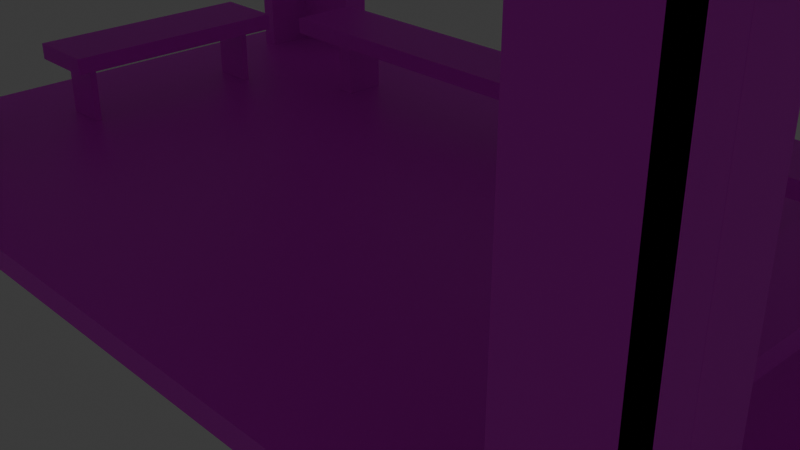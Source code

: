 # Source: blend.blend  (saved by Blender 4.2.66; exported with 4.5.12 LTS)
import bpy
from mathutils import Matrix  # noqa: F401  (used for matrix-valued properties, if any)

bpy.ops.wm.read_factory_settings(use_empty=True)
scene = bpy.context.scene
scene.name = 'Scene'

# ---- collections
col_collection = bpy.data.collections.new('Collection'); scene.collection.children.link(col_collection)

# ---- images (referenced by path relative to the original .blend; pixels are not part of the script)
import os
ASSET_DIR = os.environ.get("B2B_ASSET_DIR", "")  # directory of the original .blend (textures are referenced by path, not embedded)
HERE = os.path.dirname(os.path.abspath(__file__))  # packed textures are extracted next to this script under _unpacked/

def load_image(name, relpath, width, height, colorspace="sRGB"):
    """Load a texture the original file referenced (path relative to the .blend, or extracted next to this script)."""
    p = next((c for c in (os.path.join(HERE, relpath), os.path.join(ASSET_DIR, relpath)) if relpath and os.path.exists(c)), "")
    if p:
        img = bpy.data.images.load(p, check_existing=True)
        img.name = name
    else:  # same state as the original file: an image datablock whose file is absent (Cycles renders it pink)
        img = bpy.data.images.new(name, width, height)
        img.source = "FILE"
        img.filepath = "//" + (relpath or name)
    img.colorspace_settings.name = colorspace
    return img
img_material_base_color = load_image('Material Base Color', 'textures/Material Base Color.png', 1024, 1024, 'sRGB')
img_cube_001_base_color = load_image('Cube.001 Base Color', 'textures/Cube.001 Base Color.png', 1024, 1024, 'sRGB')

# ---- materials (node trees are filled in below, after node groups)
mat_material = bpy.data.materials.new('Material')
mat_material.alpha_threshold = 0.0
mat_material.use_transparent_shadow = False
mat_material.roughness = 0.5
mat_material.line_color = (0.0, 0.0, 0.0, 1.0)
mat_material_001 = bpy.data.materials.new('Material.001')

# ---- material node trees
mat_material.use_nodes = True; mat_material.node_tree.nodes.clear()
_N = mat_material.node_tree.nodes; _L = mat_material.node_tree.links
n0 = _N.new('ShaderNodeOutputMaterial'); n0.name = 'Material Output'; n0.location = (300, 300)
n1 = _N.new('ShaderNodeBsdfPrincipled'); n1.name = 'Principled BSDF'; n1.location = (10, 300)
n1.inputs[3].default_value = 1.45
n2 = _N.new('ShaderNodeTexImage'); n2.name = 'Image Texture'; n2.location = (-280, 280)
n2.image = img_material_base_color
_L.new(n1.outputs[0], n0.inputs[0])
_L.new(n2.outputs[0], n1.inputs[0])
n0.is_active_output = True
mat_material_001.use_nodes = True; mat_material_001.node_tree.nodes.clear()
_N = mat_material_001.node_tree.nodes; _L = mat_material_001.node_tree.links
n0 = _N.new('ShaderNodeBsdfPrincipled'); n0.name = 'Principled BSDF'; n0.location = (10, 300)
n1 = _N.new('ShaderNodeOutputMaterial'); n1.name = 'Material Output'; n1.location = (300, 300)
n2 = _N.new('ShaderNodeTexImage'); n2.name = 'Image Texture'; n2.location = (-280, 280)
n2.image = img_cube_001_base_color
_L.new(n0.outputs[0], n1.inputs[0])
_L.new(n2.outputs[0], n0.inputs[0])
n1.is_active_output = True

# ---- world
world_world = bpy.data.worlds.new('World'); scene.world = world_world
world_world.use_nodes = True; world_world.node_tree.nodes.clear()
_N = world_world.node_tree.nodes; _L = world_world.node_tree.links
n0 = _N.new('ShaderNodeOutputWorld'); n0.name = 'World Output'; n0.location = (300, 300)
n1 = _N.new('ShaderNodeBackground'); n1.name = 'Background'; n1.location = (10, 300)
n1.inputs[0].default_value = (0.05088, 0.05088, 0.05088, 1.0)
_L.new(n1.outputs[0], n0.inputs[0])
n0.is_active_output = True
world_world.color = (0.05088, 0.05088, 0.05088)
world_world.sun_shadow_jitter_overblur = 0.0

# ---- cameras
cam_camera = bpy.data.cameras.new('Camera')
cam_camera.clip_end = 100.0
cam_camera.ortho_scale = 7.314

# ---- lights
light_light = bpy.data.lights.new('Light', 'POINT')
light_light.energy = 1000.0
light_light.shadow_soft_size = 0.1

# ---- meshes
me_cube = bpy.data.meshes.new('Cube')
me_cube.from_pydata([(5.526, 3.431, 0.2465), (5.526, 3.431, 0.007607), (5.526, -3.431, 0.2465), (5.526, -3.431, 0.007607), (-5.526, 3.431, 0.2465), (-5.526, 3.431, 0.007607), (-5.526, -3.431, 0.2465), (-5.526, -3.431, 0.007607), (-5.076, -3.1, 0.2465), (-5.076, -3.1, 4.555), (-5.076, -2.2, 0.2465), (-5.076, -2.2, 4.555), (-4.892, -3.1, 0.2465), (-4.892, -3.1, 4.555), (-4.892, -2.2, 0.2465), (-4.892, -2.2, 4.555), (4.88, -3.109, 0.2465), (4.88, -3.109, 4.555), (4.88, -2.196, 0.2465), (4.88, -2.196, 4.555), (5.072, -3.109, 0.2465), (5.072, -3.109, 4.555), (5.072, -2.196, 0.2465), (5.072, -2.196, 4.555), (-5.08, 2.191, 0.2465), (-5.08, 2.191, 4.555), (-5.08, 3.105, 0.2465), (-5.08, 3.105, 4.555), (-4.892, 2.191, 0.2465), (-4.892, 2.191, 4.555), (-4.892, 3.105, 0.2465), (-4.892, 3.105, 4.555), (4.88, -3.107, 0.2465), (4.88, -3.107, 4.555), (4.88, -2.196, 0.2465), (4.88, -2.196, 4.555), (5.074, -3.107, 0.2465), (5.074, -3.107, 4.555), (5.074, -2.196, 0.2465), (5.074, -2.196, 4.555), (4.895, 2.195, 0.2465), (4.88, 2.195, 4.555), (4.895, 3.1, 0.2465), (4.88, 3.1, 4.555), (5.081, 2.195, 0.2465), (5.066, 2.195, 4.555), (5.081, 3.1, 0.2465), (5.066, 3.1, 4.555), (-5.073, 2.764, 0.2465), (-5.073, 2.764, 4.555), (-5.073, 3.112, 0.2465), (-5.073, 3.112, 4.555), (-4.002, 2.764, 0.2465), (-4.002, 2.764, 4.555), (-4.002, 3.112, 0.2465), (-4.002, 3.112, 4.555), (4.01, 2.758, 0.2465), (4.01, 2.758, 4.555), (4.01, 3.106, 0.2465), (4.01, 3.106, 4.555), (5.075, 2.758, 0.2465), (5.075, 2.758, 4.555), (5.075, 3.106, 0.2465), (5.075, 3.106, 4.555), (4.005, -3.109, 0.2465), (4.005, -3.109, 4.555), (4.005, -2.76, 0.2465), (4.005, -2.76, 4.555), (5.075, -3.109, 0.2465), (5.075, -3.109, 4.555), (5.075, -2.76, 0.2465), (5.075, -2.76, 4.555), (-4.196, -3.109, 0.2465), (-4.196, -3.109, 4.555), (-4.004, -3.109, 0.2465), (-4.004, -3.109, 4.555), (-4.196, -3.107, 0.2465), (-4.196, -3.107, 4.555), (-4.003, -3.107, 0.2465), (-4.003, -3.107, 4.555), (-5.072, -3.109, 0.2465), (-5.072, -3.109, 4.555), (-5.072, -2.76, 0.2465), (-5.072, -2.76, 4.555), (-4.001, -3.109, 0.2465), (-4.001, -3.109, 4.555), (-4.001, -2.76, 0.2465), (-4.001, -2.76, 4.555), (-5.405, 3.225, 4.614), (-5.405, 3.225, 4.294), (-5.405, -3.217, 4.614), (-5.405, -3.217, 4.294), (5.42, 3.225, 4.614), (5.42, 3.225, 4.294), (5.42, -3.217, 4.614), (5.42, -3.217, 4.294), (-5.405, 3.225, 5.128), (-5.405, 3.225, 4.809), (-5.405, -3.217, 5.128), (-5.405, -3.217, 4.809), (5.42, 3.225, 5.128), (5.42, 3.225, 4.809), (5.42, -3.217, 5.128), (5.42, -3.217, 4.809), (-4.949, 2.752, 4.871), (-4.949, 2.752, 4.552), (-4.949, -2.811, 4.871), (-4.949, -2.811, 4.552), (5.034, 2.752, 4.871), (5.034, 2.752, 4.552), (5.034, -2.811, 4.871), (5.034, -2.811, 4.552)], [], [(0, 4, 6, 2), (3, 2, 6, 7), (7, 6, 4, 5), (5, 1, 3, 7), (1, 0, 2, 3), (5, 4, 0, 1), (8, 9, 11, 10), (10, 11, 15, 14), (14, 15, 13, 12), (12, 13, 9, 8), (10, 14, 12, 8), (15, 11, 9, 13), (16, 17, 19, 18), (18, 19, 23, 22), (22, 23, 21, 20), (20, 21, 17, 16), (18, 22, 20, 16), (23, 19, 17, 21), (24, 25, 27, 26), (26, 27, 31, 30), (30, 31, 29, 28), (28, 29, 25, 24), (26, 30, 28, 24), (31, 27, 25, 29), (32, 33, 35, 34), (34, 35, 39, 38), (38, 39, 37, 36), (36, 37, 33, 32), (34, 38, 36, 32), (39, 35, 33, 37), (40, 41, 43, 42), (42, 43, 47, 46), (46, 47, 45, 44), (44, 45, 41, 40), (42, 46, 44, 40), (47, 43, 41, 45), (48, 49, 51, 50), (50, 51, 55, 54), (54, 55, 53, 52), (52, 53, 49, 48), (50, 54, 52, 48), (55, 51, 49, 53), (58, 59, 63, 62), (62, 63, 61, 60), (60, 61, 57, 56), (58, 62, 60, 56), (63, 59, 57, 61), (66, 67, 71, 70), (68, 69, 65, 64), (66, 70, 68, 64), (71, 67, 65, 69), (74, 75, 73, 72), (78, 79, 77, 76), (84, 85, 81, 80), (82, 86, 84, 80), (87, 83, 81, 85), (88, 89, 91, 90), (90, 91, 95, 94), (94, 95, 93, 92), (92, 93, 89, 88), (90, 94, 92, 88), (95, 91, 89, 93), (96, 97, 99, 98), (98, 99, 103, 102), (102, 103, 101, 100), (100, 101, 97, 96), (98, 102, 100, 96), (103, 99, 97, 101), (104, 105, 107, 106), (106, 107, 111, 110), (110, 111, 109, 108), (108, 109, 105, 104), (106, 110, 108, 104), (111, 107, 105, 109)])
_uv = me_cube.uv_layers.new(name='UVMap')
_uv.uv.foreach_set('vector', [0.625, 0.5, 0.875, 0.5, 0.875, 0.75, 0.625, 0.75, 0.375, 0.75, 0.625, 0.75, 0.625, 1.0, 0.375, 1.0, 0.375, 0.0, 0.625, 0.0, 0.625, 0.25, 0.375, 0.25, 0.125, 0.5, 0.375, 0.5, 0.375, 0.75, 0.125, 0.75, 0.375, 0.5, 0.625, 0.5, 0.625, 0.75, 0.375, 0.75, 0.375, 0.25, 0.625, 0.25, 0.625, 0.5, 0.375, 0.5, 0.375, 0.0, 0.625, 0.0, 0.625, 0.25, 0.375, 0.25, 0.375, 0.25, 0.625, 0.25, 0.625, 0.5, 0.375, 0.5, 0.375, 0.5, 0.625, 0.5, 0.625, 0.75, 0.375, 0.75, 0.375, 0.75, 0.625, 0.75, 0.625, 1.0, 0.375, 1.0, 0.125, 0.5, 0.375, 0.5, 0.375, 0.75, 0.125, 0.75, 0.625, 0.5, 0.875, 0.5, 0.875, 0.75, 0.625, 0.75, 0.375, 0.0, 0.625, 0.0, 0.625, 0.25, 0.375, 0.25, 0.375, 0.25, 0.625, 0.25, 0.625, 0.5, 0.375, 0.5, 0.375, 0.5, 0.625, 0.5, 0.625, 0.75, 0.375, 0.75, 0.375, 0.75, 0.625, 0.75, 0.625, 1.0, 0.375, 1.0, 0.125, 0.5, 0.375, 0.5, 0.375, 0.75, 0.125, 0.75, 0.625, 0.5, 0.875, 0.5, 0.875, 0.75, 0.625, 0.75, 0.375, 0.0, 0.625, 0.0, 0.625, 0.25, 0.375, 0.25, 0.375, 0.25, 0.625, 0.25, 0.625, 0.5, 0.375, 0.5, 0.375, 0.5, 0.625, 0.5, 0.625, 0.75, 0.375, 0.75, 0.375, 0.75, 0.625, 0.75, 0.625, 1.0, 0.375, 1.0, 0.125, 0.5, 0.375, 0.5, 0.375, 0.75, 0.125, 0.75, 0.625, 0.5, 0.875, 0.5, 0.875, 0.75, 0.625, 0.75, 0.375, 0.0, 0.625, 0.0, 0.625, 0.25, 0.375, 0.25, 0.375, 0.25, 0.625, 0.25, 0.625, 0.5, 0.375, 0.5, 0.375, 0.5, 0.625, 0.5, 0.625, 0.75, 0.375, 0.75, 0.375, 0.75, 0.625, 0.75, 0.625, 1.0, 0.375, 1.0, 0.125, 0.5, 0.375, 0.5, 0.375, 0.75, 0.125, 0.75, 0.625, 0.5, 0.875, 0.5, 0.875, 0.75, 0.625, 0.75, 0.375, 0.0, 0.625, 0.0, 0.625, 0.25, 0.375, 0.25, 0.375, 0.25, 0.625, 0.25, 0.625, 0.5, 0.375, 0.5, 0.375, 0.5, 0.625, 0.5, 0.625, 0.75, 0.375, 0.75, 0.375, 0.75, 0.625, 0.75, 0.625, 1.0, 0.375, 1.0, 0.125, 0.5, 0.375, 0.5, 0.375, 0.75, 0.125, 0.75, 0.625, 0.5, 0.875, 0.5, 0.875, 0.75, 0.625, 0.75, 0.375, 0.0, 0.625, 0.0, 0.625, 0.25, 0.375, 0.25, 0.375, 0.25, 0.625, 0.25, 0.625, 0.5, 0.375, 0.5, 0.375, 0.5, 0.625, 0.5, 0.625, 0.75, 0.375, 0.75, 0.375, 0.75, 0.625, 0.75, 0.625, 1.0, 0.375, 1.0, 0.125, 0.5, 0.375, 0.5, 0.375, 0.75, 0.125, 0.75, 0.625, 0.5, 0.875, 0.5, 0.875, 0.75, 0.625, 0.75, 0.375, 0.25, 0.625, 0.25, 0.625, 0.5, 0.375, 0.5, 0.375, 0.5, 0.625, 0.5, 0.625, 0.75, 0.375, 0.75, 0.375, 0.75, 0.625, 0.75, 0.625, 1.0, 0.375, 1.0, 0.125, 0.5, 0.375, 0.5, 0.375, 0.75, 0.125, 0.75, 0.625, 0.5, 0.875, 0.5, 0.875, 0.75, 0.625, 0.75, 0.375, 0.25, 0.625, 0.25, 0.625, 0.5, 0.375, 0.5, 0.375, 0.75, 0.625, 0.75, 0.625, 1.0, 0.375, 1.0, 0.125, 0.5, 0.375, 0.5, 0.375, 0.75, 0.125, 0.75, 0.625, 0.5, 0.875, 0.5, 0.875, 0.75, 0.625, 0.75, 0.375, 0.75, 0.625, 0.75, 0.625, 1.0, 0.375, 1.0, 0.375, 0.75, 0.625, 0.75, 0.625, 1.0, 0.375, 1.0, 0.375, 0.75, 0.625, 0.75, 0.625, 1.0, 0.375, 1.0, 0.125, 0.5, 0.375, 0.5, 0.375, 0.75, 0.125, 0.75, 0.625, 0.5, 0.875, 0.5, 0.875, 0.75, 0.625, 0.75, 0.375, 0.0, 0.625, 0.0, 0.625, 0.25, 0.375, 0.25, 0.375, 0.25, 0.625, 0.25, 0.625, 0.5, 0.375, 0.5, 0.375, 0.5, 0.625, 0.5, 0.625, 0.75, 0.375, 0.75, 0.375, 0.75, 0.625, 0.75, 0.625, 1.0, 0.375, 1.0, 0.125, 0.5, 0.375, 0.5, 0.375, 0.75, 0.125, 0.75, 0.625, 0.5, 0.875, 0.5, 0.875, 0.75, 0.625, 0.75, 0.375, 0.0, 0.625, 0.0, 0.625, 0.25, 0.375, 0.25, 0.375, 0.25, 0.625, 0.25, 0.625, 0.5, 0.375, 0.5, 0.375, 0.5, 0.625, 0.5, 0.625, 0.75, 0.375, 0.75, 0.375, 0.75, 0.625, 0.75, 0.625, 1.0, 0.375, 1.0, 0.125, 0.5, 0.375, 0.5, 0.375, 0.75, 0.125, 0.75, 0.625, 0.5, 0.875, 0.5, 0.875, 0.75, 0.625, 0.75, 0.375, 0.0, 0.625, 0.0, 0.625, 0.25, 0.375, 0.25, 0.375, 0.25, 0.625, 0.25, 0.625, 0.5, 0.375, 0.5, 0.375, 0.5, 0.625, 0.5, 0.625, 0.75, 0.375, 0.75, 0.375, 0.75, 0.625, 0.75, 0.625, 1.0, 0.375, 1.0, 0.125, 0.5, 0.375, 0.5, 0.375, 0.75, 0.125, 0.75, 0.625, 0.5, 0.875, 0.5, 0.875, 0.75, 0.625, 0.75])
me_cube.materials.append(mat_material)
me_cube.use_mirror_vertex_groups = False
me_cube.update()
me_cube_001 = bpy.data.meshes.new('Cube.001')
me_cube_001.from_pydata([(-1.333, -0.4146, -0.313), (-1.333, -0.4146, -0.1247), (-1.333, 0.4146, -0.313), (-1.333, 0.4146, -0.1247), (1.333, -0.4146, -0.313), (1.333, -0.4146, -0.1247), (1.333, 0.4146, -0.313), (1.333, 0.4146, -0.1247), (1.116, 0.2432, -0.3133), (1.116, 0.2432, -0.9664), (1.04, 0.243, -0.3133), (1.04, 0.243, -0.9664), (1.117, -0.2332, -0.3133), (1.117, -0.2332, -0.9664), (1.041, -0.2334, -0.3133), (1.041, -0.2334, -0.9664), (-1.009, 0.2387, -0.3133), (-1.009, 0.2387, -0.9664), (-1.085, 0.2386, -0.3133), (-1.085, 0.2386, -0.9664), (-1.008, -0.2377, -0.3133), (-1.008, -0.2377, -0.9664), (-1.084, -0.2379, -0.3133), (-1.084, -0.2379, -0.9664), (-1.316, -8.81, -0.313), (-1.316, -8.81, -0.1247), (-1.316, -7.981, -0.313), (-1.316, -7.981, -0.1247), (1.351, -8.81, -0.313), (1.351, -8.81, -0.1247), (1.351, -7.981, -0.313), (1.351, -7.981, -0.1247), (1.133, -8.153, -0.3133), (1.133, -8.153, -0.9664), (1.057, -8.153, -0.3133), (1.057, -8.153, -0.9664), (1.134, -8.629, -0.3133), (1.134, -8.629, -0.9664), (1.058, -8.629, -0.3133), (1.058, -8.629, -0.9664), (-0.9911, -8.157, -0.3133), (-0.9911, -8.157, -0.9664), (-1.067, -8.157, -0.3133), (-1.067, -8.157, -0.9664), (-0.9901, -8.633, -0.3133), (-0.9901, -8.633, -0.9664), (-1.066, -8.634, -0.3133), (-1.066, -8.634, -0.9664), (-2.321, -0.7214, -0.313), (-2.321, -0.7214, -0.1247), (-1.492, -0.7241, -0.313), (-1.492, -0.7241, -0.1247), (-2.312, -7.582, -0.313), (-2.312, -7.582, -0.1247), (-1.483, -7.585, -0.313), (-1.483, -7.585, -0.1247), (-1.655, -7.025, -0.3133), (-1.655, -7.025, -0.9664), (-1.656, -6.829, -0.3133), (-1.656, -6.829, -0.9664), (-2.132, -7.026, -0.3133), (-2.132, -7.026, -0.9664), (-2.132, -6.83, -0.3133), (-2.132, -6.83, -0.9664), (-1.667, -1.559, -0.3133), (-1.667, -1.559, -0.9664), (-1.667, -1.363, -0.3133), (-1.667, -1.363, -0.9664), (-2.143, -1.56, -0.3133), (-2.143, -1.56, -0.9664), (-2.144, -1.364, -0.3133), (-2.144, -1.364, -0.9664)], [], [(0, 1, 3, 2), (2, 3, 7, 6), (6, 7, 5, 4), (4, 5, 1, 0), (2, 6, 4, 0), (7, 3, 1, 5), (8, 9, 11, 10), (10, 11, 15, 14), (14, 15, 13, 12), (12, 13, 9, 8), (10, 14, 12, 8), (15, 11, 9, 13), (16, 17, 19, 18), (18, 19, 23, 22), (22, 23, 21, 20), (20, 21, 17, 16), (24, 25, 27, 26), (26, 27, 31, 30), (30, 31, 29, 28), (28, 29, 25, 24), (26, 30, 28, 24), (31, 27, 25, 29), (32, 33, 35, 34), (34, 35, 39, 38), (38, 39, 37, 36), (36, 37, 33, 32), (34, 38, 36, 32), (40, 41, 43, 42), (42, 43, 47, 46), (46, 47, 45, 44), (44, 45, 41, 40), (48, 49, 51, 50), (50, 51, 55, 54), (54, 55, 53, 52), (52, 53, 49, 48), (50, 54, 52, 48), (55, 51, 49, 53), (56, 57, 59, 58), (58, 59, 63, 62), (62, 63, 61, 60), (60, 61, 57, 56), (58, 62, 60, 56), (63, 59, 57, 61), (64, 65, 67, 66), (66, 67, 71, 70), (70, 71, 69, 68), (68, 69, 65, 64)])
_uv = me_cube_001.uv_layers.new(name='UVMap')
_uv.uv.foreach_set('vector', [0.375, 0.0, 0.625, 0.0, 0.625, 0.25, 0.375, 0.25, 0.375, 0.25, 0.625, 0.25, 0.625, 0.5, 0.375, 0.5, 0.375, 0.5, 0.625, 0.5, 0.625, 0.75, 0.375, 0.75, 0.375, 0.75, 0.625, 0.75, 0.625, 1.0, 0.375, 1.0, 0.125, 0.5, 0.375, 0.5, 0.375, 0.75, 0.125, 0.75, 0.625, 0.5, 0.875, 0.5, 0.875, 0.75, 0.625, 0.75, 0.375, 0.0, 0.625, 0.0, 0.625, 0.25, 0.375, 0.25, 0.375, 0.25, 0.625, 0.25, 0.625, 0.5, 0.375, 0.5, 0.375, 0.5, 0.625, 0.5, 0.625, 0.75, 0.375, 0.75, 0.375, 0.75, 0.625, 0.75, 0.625, 1.0, 0.375, 1.0, 0.125, 0.5, 0.375, 0.5, 0.375, 0.75, 0.125, 0.75, 0.625, 0.5, 0.875, 0.5, 0.875, 0.75, 0.625, 0.75, 0.375, 0.0, 0.625, 0.0, 0.625, 0.25, 0.375, 0.25, 0.375, 0.25, 0.625, 0.25, 0.625, 0.5, 0.375, 0.5, 0.375, 0.5, 0.625, 0.5, 0.625, 0.75, 0.375, 0.75, 0.375, 0.75, 0.625, 0.75, 0.625, 1.0, 0.375, 1.0, 0.375, 0.0, 0.625, 0.0, 0.625, 0.25, 0.375, 0.25, 0.375, 0.25, 0.625, 0.25, 0.625, 0.5, 0.375, 0.5, 0.375, 0.5, 0.625, 0.5, 0.625, 0.75, 0.375, 0.75, 0.375, 0.75, 0.625, 0.75, 0.625, 1.0, 0.375, 1.0, 0.125, 0.5, 0.375, 0.5, 0.375, 0.75, 0.125, 0.75, 0.625, 0.5, 0.875, 0.5, 0.875, 0.75, 0.625, 0.75, 0.375, 0.0, 0.625, 0.0, 0.625, 0.25, 0.375, 0.25, 0.375, 0.25, 0.625, 0.25, 0.625, 0.5, 0.375, 0.5, 0.375, 0.5, 0.625, 0.5, 0.625, 0.75, 0.375, 0.75, 0.375, 0.75, 0.625, 0.75, 0.625, 1.0, 0.375, 1.0, 0.125, 0.5, 0.375, 0.5, 0.375, 0.75, 0.125, 0.75, 0.375, 0.0, 0.625, 0.0, 0.625, 0.25, 0.375, 0.25, 0.375, 0.25, 0.625, 0.25, 0.625, 0.5, 0.375, 0.5, 0.375, 0.5, 0.625, 0.5, 0.625, 0.75, 0.375, 0.75, 0.375, 0.75, 0.625, 0.75, 0.625, 1.0, 0.375, 1.0, 0.375, 0.0, 0.625, 0.0, 0.625, 0.25, 0.375, 0.25, 0.375, 0.25, 0.625, 0.25, 0.625, 0.5, 0.375, 0.5, 0.375, 0.5, 0.625, 0.5, 0.625, 0.75, 0.375, 0.75, 0.375, 0.75, 0.625, 0.75, 0.625, 1.0, 0.375, 1.0, 0.125, 0.5, 0.375, 0.5, 0.375, 0.75, 0.125, 0.75, 0.625, 0.5, 0.875, 0.5, 0.875, 0.75, 0.625, 0.75, 0.375, 0.0, 0.625, 0.0, 0.625, 0.25, 0.375, 0.25, 0.375, 0.25, 0.625, 0.25, 0.625, 0.5, 0.375, 0.5, 0.375, 0.5, 0.625, 0.5, 0.625, 0.75, 0.375, 0.75, 0.375, 0.75, 0.625, 0.75, 0.625, 1.0, 0.375, 1.0, 0.125, 0.5, 0.375, 0.5, 0.375, 0.75, 0.125, 0.75, 0.625, 0.5, 0.875, 0.5, 0.875, 0.75, 0.625, 0.75, 0.375, 0.0, 0.625, 0.0, 0.625, 0.25, 0.375, 0.25, 0.375, 0.25, 0.625, 0.25, 0.625, 0.5, 0.375, 0.5, 0.375, 0.5, 0.625, 0.5, 0.625, 0.75, 0.375, 0.75, 0.375, 0.75, 0.625, 0.75, 0.625, 1.0, 0.375, 1.0])
me_cube_001.materials.append(mat_material_001)
me_cube_001.update()

# ---- objects
ob_cube = bpy.data.objects.new('Cube', me_cube)
ob_light = bpy.data.objects.new('Light', light_light)
ob_camera = bpy.data.objects.new('Camera', cam_camera)
ob_cube_001 = bpy.data.objects.new('Cube.001', me_cube_001)

# ---- transforms, parenting, visibility, modifiers, constraints
ob_cube.location = (0.0, 0.0, 0.0)
ob_cube.lock_rotations_4d = False
ob_cube.empty_display_type = 'ARROWS'
ob_cube.lineart.crease_threshold = 0.0
ob_light.location = (4.076, 1.005, 5.904)
ob_light.rotation_euler = (0.6503, 0.05522, 1.866)
ob_light.lock_rotations_4d = False
ob_light.empty_display_type = 'ARROWS'
ob_light.color = (0.0, 0.0, 0.0, 0.0)
ob_light.lineart.crease_threshold = 0.0
ob_camera.location = (7.359, -6.926, 4.958)
ob_camera.rotation_euler = (1.109, 0.0, 0.8149)
ob_camera.lock_rotations_4d = False
ob_camera.empty_display_type = 'ARROWS'
ob_camera.color = (0.0, 0.0, 0.0, 0.0)
ob_camera.display_type = 'WIRE'
ob_camera.lineart.crease_threshold = 0.0
ob_cube_001.location = (4.204, -0.03762, 1.214)
ob_cube_001.rotation_euler = (0.0, -0.0, -1.573)

# ---- collection membership
col_collection.objects.link(ob_cube)
col_collection.objects.link(ob_light)
col_collection.objects.link(ob_camera)
col_collection.objects.link(ob_cube_001)

# ---- scene / render settings (as saved in the file)
scene.camera = ob_camera
scene.frame_start = 1; scene.frame_end = 250; scene.frame_set(0)
scene.render.engine = 'BLENDER_EEVEE_NEXT'
bpy.context.view_layer.update()
